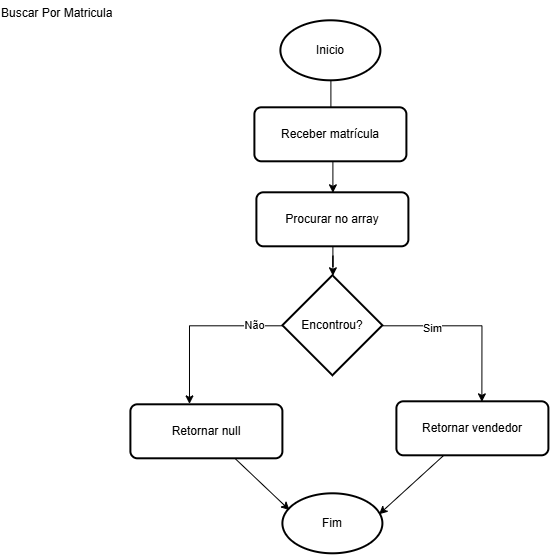

The diagram above was exported from draw.io. Its source (the exported page's mxGraphModel, read from the mxfile embedded in the PNG):
<mxGraphModel dx="1664" dy="875" grid="0" gridSize="10" guides="1" tooltips="1" connect="1" arrows="1" fold="1" page="1" pageScale="1" pageWidth="827" pageHeight="1169" math="0" shadow="0">
  <root>
    <mxCell id="0" />
    <mxCell id="1" parent="0" />
    <mxCell id="ig3A3XcUrFWR2O4Okd3I-1" parent="1" style="text;whiteSpace=wrap;html=1;" value="Buscar Por Matricula" vertex="1">
      <mxGeometry height="36" width="131" x="83" y="61" as="geometry" />
    </mxCell>
    <mxCell id="HEf3Nh8nODtpWc6qoFpM-1" edge="1" parent="1" source="ig3A3XcUrFWR2O4Okd3I-2" style="edgeStyle=orthogonalEdgeStyle;rounded=0;orthogonalLoop=1;jettySize=auto;html=1;" target="BGq5uwCuP84lEHrDLfEl-1" value="">
      <mxGeometry relative="1" as="geometry" />
    </mxCell>
    <mxCell id="ig3A3XcUrFWR2O4Okd3I-2" parent="1" style="strokeWidth=2;html=1;shape=mxgraph.flowchart.start_1;whiteSpace=wrap;" value="Inicio" vertex="1">
      <mxGeometry height="60" width="100" x="364" y="82" as="geometry" />
    </mxCell>
    <mxCell id="tNoqXo1Znc3exeIy895B-1" parent="1" style="rounded=1;whiteSpace=wrap;html=1;absoluteArcSize=1;arcSize=14;strokeWidth=2;" value="Receber matrícula" vertex="1">
      <mxGeometry height="54" width="152" x="338" y="169" as="geometry" />
    </mxCell>
    <mxCell id="HEf3Nh8nODtpWc6qoFpM-2" edge="1" parent="1" source="BGq5uwCuP84lEHrDLfEl-1" style="edgeStyle=orthogonalEdgeStyle;rounded=0;orthogonalLoop=1;jettySize=auto;html=1;" target="BGq5uwCuP84lEHrDLfEl-2" value="">
      <mxGeometry relative="1" as="geometry" />
    </mxCell>
    <mxCell id="BGq5uwCuP84lEHrDLfEl-1" parent="1" style="rounded=1;whiteSpace=wrap;html=1;absoluteArcSize=1;arcSize=14;strokeWidth=2;" value="Procurar no array" vertex="1">
      <mxGeometry height="54" width="152" x="340" y="254" as="geometry" />
    </mxCell>
    <mxCell id="HEf3Nh8nODtpWc6qoFpM-3" edge="1" parent="1" source="BGq5uwCuP84lEHrDLfEl-2" style="edgeStyle=orthogonalEdgeStyle;rounded=0;orthogonalLoop=1;jettySize=auto;html=1;">
      <mxGeometry relative="1" as="geometry">
        <mxPoint x="272.58620689655186" y="465.1034482758621" as="targetPoint" />
      </mxGeometry>
    </mxCell>
    <mxCell id="HEf3Nh8nODtpWc6qoFpM-6" connectable="0" parent="HEf3Nh8nODtpWc6qoFpM-3" style="edgeLabel;html=1;align=center;verticalAlign=middle;resizable=0;points=[];" value="Não" vertex="1">
      <mxGeometry relative="1" x="-0.6586" y="-1" as="geometry">
        <mxPoint as="offset" />
      </mxGeometry>
    </mxCell>
    <mxCell id="BGq5uwCuP84lEHrDLfEl-2" parent="1" style="strokeWidth=2;html=1;shape=mxgraph.flowchart.decision;whiteSpace=wrap;" value="Encontrou?" vertex="1">
      <mxGeometry height="100" width="100" x="366" y="337" as="geometry" />
    </mxCell>
    <mxCell id="BGq5uwCuP84lEHrDLfEl-3" parent="1" style="rounded=1;whiteSpace=wrap;html=1;absoluteArcSize=1;arcSize=14;strokeWidth=2;" value="Retornar null" vertex="1">
      <mxGeometry height="54" width="152" x="214" y="466" as="geometry" />
    </mxCell>
    <mxCell id="BGq5uwCuP84lEHrDLfEl-4" parent="1" style="rounded=1;whiteSpace=wrap;html=1;absoluteArcSize=1;arcSize=14;strokeWidth=2;" value="Retornar vendedor" vertex="1">
      <mxGeometry height="54" width="152" x="480" y="463" as="geometry" />
    </mxCell>
    <mxCell id="BGq5uwCuP84lEHrDLfEl-5" parent="1" style="strokeWidth=2;html=1;shape=mxgraph.flowchart.start_1;whiteSpace=wrap;" value="Fim" vertex="1">
      <mxGeometry height="60" width="100" x="366" y="555" as="geometry" />
    </mxCell>
    <mxCell id="HEf3Nh8nODtpWc6qoFpM-4" edge="1" parent="1" source="BGq5uwCuP84lEHrDLfEl-2" style="edgeStyle=orthogonalEdgeStyle;rounded=0;orthogonalLoop=1;jettySize=auto;html=1;entryX=0.559;entryY=0.001;entryDx=0;entryDy=0;entryPerimeter=0;" target="BGq5uwCuP84lEHrDLfEl-4">
      <mxGeometry relative="1" as="geometry" />
    </mxCell>
    <mxCell id="HEf3Nh8nODtpWc6qoFpM-5" connectable="0" parent="HEf3Nh8nODtpWc6qoFpM-4" style="edgeLabel;html=1;align=center;verticalAlign=middle;resizable=0;points=[];" value="Sim" vertex="1">
      <mxGeometry relative="1" x="-0.4362" y="-2" as="geometry">
        <mxPoint as="offset" />
      </mxGeometry>
    </mxCell>
    <mxCell id="HEf3Nh8nODtpWc6qoFpM-7" edge="1" parent="1" source="BGq5uwCuP84lEHrDLfEl-3" style="rounded=0;orthogonalLoop=1;jettySize=auto;html=1;entryX=0.066;entryY=0.272;entryDx=0;entryDy=0;entryPerimeter=0;" target="BGq5uwCuP84lEHrDLfEl-5">
      <mxGeometry relative="1" as="geometry" />
    </mxCell>
    <mxCell id="HEf3Nh8nODtpWc6qoFpM-8" edge="1" parent="1" source="BGq5uwCuP84lEHrDLfEl-4" style="rounded=0;orthogonalLoop=1;jettySize=auto;html=1;entryX=0.962;entryY=0.341;entryDx=0;entryDy=0;entryPerimeter=0;" target="BGq5uwCuP84lEHrDLfEl-5">
      <mxGeometry relative="1" as="geometry" />
    </mxCell>
  </root>
</mxGraphModel>